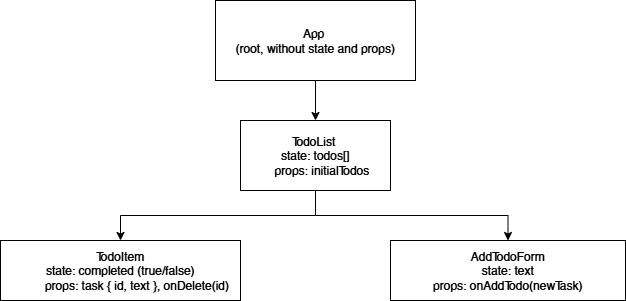

The diagram above was exported from draw.io. Its source (the exported page's mxGraphModel, read from the mxfile embedded in the PNG):
<mxGraphModel dx="1050" dy="557" grid="1" gridSize="10" guides="1" tooltips="1" connect="1" arrows="1" fold="1" page="1" pageScale="1" pageWidth="827" pageHeight="1169" math="0" shadow="0">
  <root>
    <mxCell id="0" />
    <mxCell id="1" parent="0" />
    <mxCell id="xjFt-1dHzDAAdfUvPLW9-9" style="edgeStyle=orthogonalEdgeStyle;rounded=0;orthogonalLoop=1;jettySize=auto;html=1;entryX=0.5;entryY=0;entryDx=0;entryDy=0;" edge="1" parent="1" source="xjFt-1dHzDAAdfUvPLW9-1" target="xjFt-1dHzDAAdfUvPLW9-2">
      <mxGeometry relative="1" as="geometry" />
    </mxCell>
    <mxCell id="xjFt-1dHzDAAdfUvPLW9-1" value="App&amp;nbsp;&lt;div&gt;(root, without state and props)&lt;/div&gt;" style="rounded=0;whiteSpace=wrap;html=1;" vertex="1" parent="1">
      <mxGeometry x="320" y="80" width="200" height="80" as="geometry" />
    </mxCell>
    <mxCell id="xjFt-1dHzDAAdfUvPLW9-10" style="edgeStyle=orthogonalEdgeStyle;rounded=0;orthogonalLoop=1;jettySize=auto;html=1;" edge="1" parent="1" source="xjFt-1dHzDAAdfUvPLW9-2" target="xjFt-1dHzDAAdfUvPLW9-6">
      <mxGeometry relative="1" as="geometry" />
    </mxCell>
    <mxCell id="xjFt-1dHzDAAdfUvPLW9-11" style="edgeStyle=orthogonalEdgeStyle;rounded=0;orthogonalLoop=1;jettySize=auto;html=1;" edge="1" parent="1" source="xjFt-1dHzDAAdfUvPLW9-2" target="xjFt-1dHzDAAdfUvPLW9-7">
      <mxGeometry relative="1" as="geometry" />
    </mxCell>
    <mxCell id="xjFt-1dHzDAAdfUvPLW9-2" value="TodoList&amp;nbsp;&lt;div&gt;state: todos[]&lt;br&gt;&amp;nbsp; &amp;nbsp; props: initialTodos&lt;/div&gt;" style="rounded=0;whiteSpace=wrap;html=1;" vertex="1" parent="1">
      <mxGeometry x="345" y="200" width="150" height="70" as="geometry" />
    </mxCell>
    <mxCell id="xjFt-1dHzDAAdfUvPLW9-6" value="AddTodoForm&lt;div&gt;&lt;div&gt;state: text&lt;/div&gt;&lt;div&gt;&lt;span style=&quot;background-color: initial;&quot;&gt;props: onAddTodo(newTask)&lt;/span&gt;&lt;/div&gt;&lt;/div&gt;" style="rounded=0;whiteSpace=wrap;html=1;" vertex="1" parent="1">
      <mxGeometry x="495" y="320" width="235" height="60" as="geometry" />
    </mxCell>
    <mxCell id="xjFt-1dHzDAAdfUvPLW9-7" value="TodoItem&lt;div&gt;&lt;div&gt;state: completed (true/false)&lt;/div&gt;&lt;div&gt;&amp;nbsp; &amp;nbsp; &amp;nbsp; &amp;nbsp; &amp;nbsp; props: task { id, text }, onDelete(id)&lt;/div&gt;&lt;/div&gt;" style="rounded=0;whiteSpace=wrap;html=1;" vertex="1" parent="1">
      <mxGeometry x="105" y="320" width="240" height="60" as="geometry" />
    </mxCell>
  </root>
</mxGraphModel>